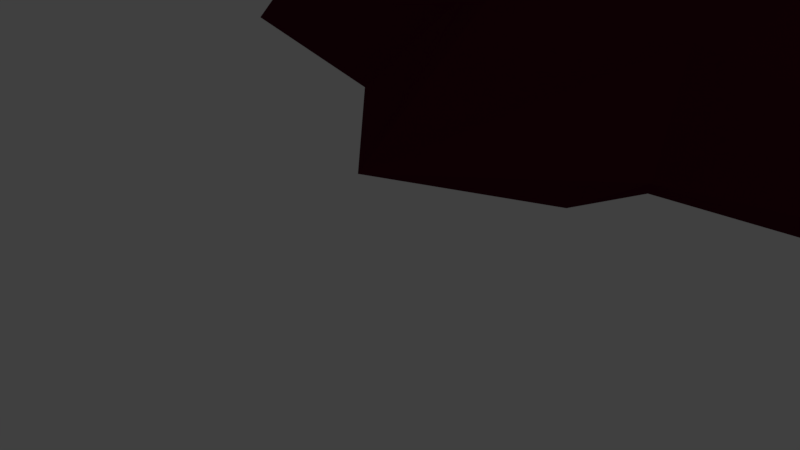 # Source: LilShippers.blend  (saved by Blender 2.79.0; exported with 4.5.12 LTS)
import bpy
from mathutils import Matrix  # noqa: F401  (used for matrix-valued properties, if any)

bpy.ops.wm.read_factory_settings(use_empty=True)
scene = bpy.context.scene
scene.name = 'Scene'

# ---- collections
col_collection_1 = bpy.data.collections.new('Collection 1'); scene.collection.children.link(col_collection_1)

# ---- materials (node trees are filled in below, after node groups)
mat_body = bpy.data.materials.new('Body')
mat_body.alpha_threshold = 0.0
mat_body.use_transparent_shadow = False
mat_body.diffuse_color = (0.06997, 0.003027, 0.01633, 1.0)
mat_body.specular_color = (0.7479, 1.0, 0.1308)
mat_body.roughness = 0.5
mat_body.specular_intensity = 1.0
mat_exhaust = bpy.data.materials.new('Exhaust')
mat_exhaust.alpha_threshold = 0.0
mat_exhaust.use_transparent_shadow = False
mat_exhaust.diffuse_color = (1.0, 0.001661, 0.0, 1.0)
mat_exhaust.specular_color = (0.0, 0.07238, 1.0)
mat_exhaust.roughness = 0.5
mat_exhaust.specular_intensity = 1.0
mat_glass = bpy.data.materials.new('Glass')
mat_glass.alpha_threshold = 0.0
mat_glass.use_transparent_shadow = False
mat_glass.preview_render_type = 'SHADERBALL'
mat_glass.diffuse_color = (0.1282, 0.04039, 0.0, 1.0)
mat_glass.specular_color = (0.0, 0.6982, 0.0481)
mat_glass.roughness = 0.5
mat_glass.specular_intensity = 1.0

# ---- material node trees

# ---- world
world_world = bpy.data.worlds.new('World'); scene.world = world_world
world_world.color = (0.05088, 0.05088, 0.05088)
world_world.use_sun_shadow = False
world_world.sun_shadow_jitter_overblur = 0.0
world_world.cycles.sampling_method = 'MANUAL'

# ---- cameras
cam_camera = bpy.data.cameras.new('Camera')
cam_camera.clip_end = 100.0
cam_camera.lens = 35.0
cam_camera.sensor_width = 32.0
cam_camera.sensor_height = 18.0
cam_camera.ortho_scale = 7.314
cam_camera.dof.focus_distance = 0.0
cam_camera.dof.aperture_fstop = 128.0

# ---- lights
light_point = bpy.data.lights.new('Point', 'POINT')
light_point.transmission_factor = 0.0
light_point.energy = 100.0
light_point.shadow_buffer_clip_start = 0.5
light_point.shadow_soft_size = 0.1
light_point.shadow_maximum_resolution = 0.006
light_point.use_absolute_resolution = True

# ---- meshes
me_plane_001 = bpy.data.meshes.new('Plane.001')
me_plane_001.from_pydata([(1.0, -1.0, 0.0), (1.0, 0.3496, 0.0), (0.8622, -0.5084, 1.049), (0.7045, 1.0, 1.049), (1.0, -2.261, -0.3067), (1.056, -2.041, 1.049), (0.4181, -2.955, -0.01086), (0.5863, -3.079, 0.7154), (0.0, -1.0, -0.3264), (0.0, 1.0, -0.3264), (0.0, -0.5866, 1.411), (0.0, 0.3282, 1.181), (0.0, -1.0, -0.3264), (0.0, -2.567, 0.9692), (0.0, -2.955, -0.2258), (0.0, -3.551, 0.8963), (1.265, 1.345, 0.5243), (5.211, 0.3281, 0.8178), (2.759, -2.753, 0.1901), (0.765, -3.556, 0.3298), (0.0, -4.26, 0.3352), (0.0, 2.232, 0.3062), (0.4284, 1.378, 0.8264), (0.2591, 1.319, 0.6728), (0.7264, 1.481, 0.8191), (0.5335, 1.602, 0.5535), (0.3474, 1.065, 1.089), (0.5604, 1.12, 0.929), (0.4413, 1.316, 0.7317), (0.389, 1.285, 0.6517), (0.6288, 1.335, 0.6938), (0.5319, 1.433, 0.5895), (0.0, 1.787, 0.7958)], [], [(8, 9, 1, 0), (10, 2, 3, 11), (17, 16, 3, 2), (17, 2, 5, 18), (8, 0, 4, 12), (20, 19, 7, 15), (18, 5, 7, 19), (12, 4, 6, 14), (5, 13, 15, 7), (2, 10, 13, 5), (3, 16, 24, 22, 27), (1, 9, 21, 16), (4, 18, 19, 6), (14, 6, 19, 20), (0, 17, 18, 4), (0, 1, 16, 17), (22, 24, 30, 28), (21, 32, 11, 26, 23, 25), (16, 21, 25, 24), (11, 3, 27, 26), (26, 27, 22, 23), (30, 31, 29, 28), (24, 25, 31, 30), (23, 22, 28, 29), (25, 23, 29, 31)])
me_plane_001.polygons.foreach_set('material_index', [0, 2, 0, 0, 0, 0, 0, 0, 0, 2, 0, 0, 0, 0, 0, 0, 0, 0, 0, 0, 0, 1, 0, 0, 0])
me_plane_001.materials.append(mat_body)
me_plane_001.materials.append(mat_exhaust)
me_plane_001.materials.append(mat_glass)
me_plane_001.use_remesh_preserve_volume = False
me_plane_001.use_remesh_preserve_attributes = False
me_plane_001.use_mirror_vertex_groups = False
me_plane_001.update()

# ---- objects
ob_point = bpy.data.objects.new('Point', light_point)
ob_plane = bpy.data.objects.new('Plane', me_plane_001)
ob_camera = bpy.data.objects.new('Camera', cam_camera)

# ---- transforms, parenting, visibility, modifiers, constraints
ob_point.location = (3.691, 3.832, 6.893)
ob_point.lineart.crease_threshold = 0.0
ob_plane.location = (0.0, 0.0, 0.0)
ob_plane.lineart.crease_threshold = 0.0
_vg = ob_plane.vertex_groups.new(name='Exhaust')
_vg = ob_plane.vertex_groups.new(name='Glass')
_m = ob_plane.modifiers.new('Mirror', 'MIRROR')
ob_camera.location = (2.214, -6.139, 1.573)
ob_camera.rotation_euler = (1.109, 0.0, 0.8149)
ob_camera.lock_rotations_4d = False
ob_camera.empty_display_type = 'ARROWS'
ob_camera.color = (0.0, 0.0, 0.0, 0.0)
ob_camera.display_type = 'WIRE'
ob_camera.lineart.crease_threshold = 0.0

# ---- collection membership
col_collection_1.objects.link(ob_point)
col_collection_1.objects.link(ob_plane)
col_collection_1.objects.link(ob_camera)

# ---- scene / render settings (as saved in the file)
scene.camera = ob_camera
scene.frame_start = 1; scene.frame_end = 250; scene.frame_set(1)
scene.render.engine = 'BLENDER_EEVEE_NEXT'
scene.render.resolution_percentage = 50
scene.render.dither_intensity = 0.0
scene.cycles.use_denoising = False
scene.cycles.samples = 128
scene.cycles.sampling_pattern = 'TABULATED_SOBOL'
scene.cycles.use_adaptive_sampling = False
scene.cycles.use_light_tree = False
scene.cycles.blur_glossy = 0.0
scene.cycles.sample_clamp_indirect = 0.0
scene.view_settings.view_transform = 'Standard'
bpy.context.view_layer.update()
